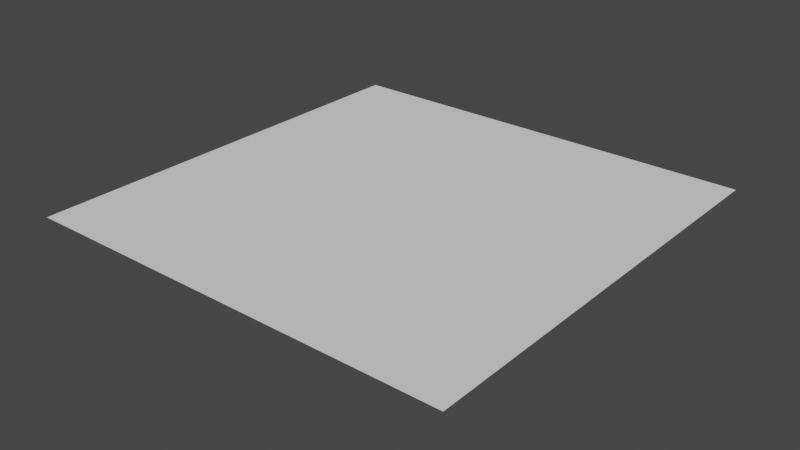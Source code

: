 # Source: wake_island.blend  (saved by Blender 3.3.6; exported with 4.5.12 LTS)
import bpy
from mathutils import Matrix  # noqa: F401  (used for matrix-valued properties, if any)

bpy.ops.wm.read_factory_settings(use_empty=True)
scene = bpy.context.scene
scene.name = 'Scene'

# ---- collections
col_collection = bpy.data.collections.new('Collection'); scene.collection.children.link(col_collection)

# ---- world
world_world = bpy.data.worlds.new('World'); scene.world = world_world
world_world.use_nodes = True; world_world.node_tree.nodes.clear()
_N = world_world.node_tree.nodes; _L = world_world.node_tree.links
n0 = _N.new('ShaderNodeOutputWorld'); n0.name = 'World Output'; n0.location = (300, 300)
n1 = _N.new('ShaderNodeBackground'); n1.name = 'Background'; n1.location = (10, 300)
n1.inputs[0].default_value = (0.05088, 0.05088, 0.05088, 1.0)
_L.new(n1.outputs[0], n0.inputs[0])
n0.is_active_output = True
world_world.color = (0.05088, 0.05088, 0.05088)
world_world.use_sun_shadow = False
world_world.sun_shadow_jitter_overblur = 0.0

# ---- meshes
me_plane_003 = bpy.data.meshes.new('Plane.003')
me_plane_003.from_pydata([(-2.0, -2.0, 0.0), (2.0, -2.0, 0.0), (-2.0, 2.0, 0.0), (2.0, 2.0, 0.0)], [], [(0, 1, 3, 2)])
_uv = me_plane_003.uv_layers.new(name='UVMap')
_uv.uv.foreach_set('vector', [0.0, 0.0, 1.0, 0.0, 1.0, 1.0, 0.0, 1.0])
me_plane_003.update()

# ---- objects
ob_plane = bpy.data.objects.new('Plane', me_plane_003)

# ---- transforms, parenting, visibility, modifiers, constraints
ob_plane.location = (0.0, 0.0, 0.0)
_m = ob_plane.modifiers.new('Subdivision', 'SUBSURF')
_m.subdivision_type = 'SIMPLE'
_m.levels = 10
_m.render_levels = 10
_m.show_only_control_edges = False
_m = ob_plane.modifiers.new('Displace', 'DISPLACE')
_m.mid_level = 0.0
_m.strength = 0.2

# ---- collection membership
col_collection.objects.link(ob_plane)

# ---- scene / render settings (as saved in the file)
scene.frame_start = 1; scene.frame_end = 250; scene.frame_set(1)
scene.render.engine = 'BLENDER_EEVEE_NEXT'
scene.cycles.sampling_pattern = 'TABULATED_SOBOL'
scene.cycles.use_light_tree = False
scene.view_settings.view_transform = 'Filmic'
bpy.context.view_layer.update()

# ---- added for rendering (the .blend has no active camera and no usable light): camera, sun
cam_auto = bpy.data.cameras.new('AutoCamera')
cam_auto.lens = 50.0
cam_auto.sensor_width = 36.0
cam_auto.clip_end = 1000.0
ob_auto_camera = bpy.data.objects.new('AutoCamera', cam_auto)
scene.collection.objects.link(ob_auto_camera)
ob_auto_camera.location = (5.23386, -6.28063, 4.18709)
ob_auto_camera.rotation_euler = (1.09748, -7.21219e-08, 0.694738)
scene.camera = ob_auto_camera
light_auto_sun = bpy.data.lights.new('AutoSun', 'SUN')
light_auto_sun.energy = 3.0
light_auto_sun.angle = 0.0523599
ob_auto_sun = bpy.data.objects.new('AutoSun', light_auto_sun)
scene.collection.objects.link(ob_auto_sun)
ob_auto_sun.rotation_euler = (0.872665, 0.174533, 0.523599)
bpy.context.view_layer.update()
